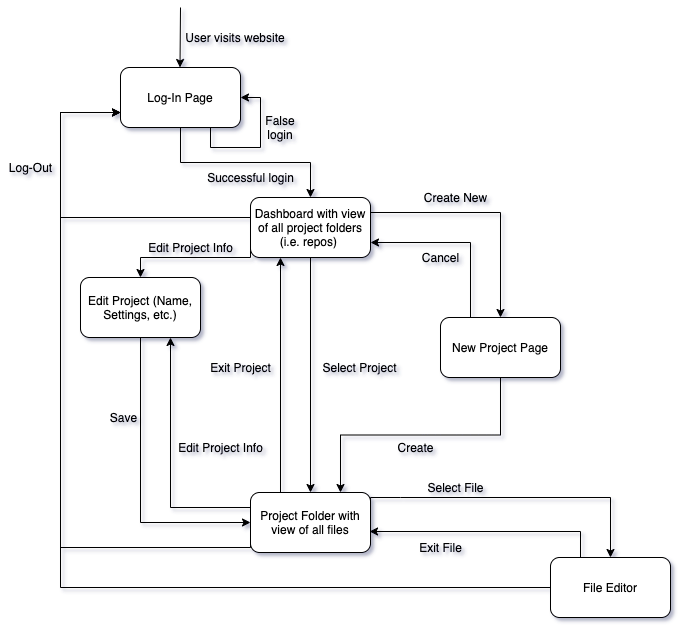

The diagram above was exported from draw.io. Its source (the exported page's mxGraphModel, read from the mxfile embedded in the PNG):
<mxGraphModel dx="586" dy="782" grid="1" gridSize="10" guides="1" tooltips="1" connect="1" arrows="1" fold="1" page="1" pageScale="1" pageWidth="1169" pageHeight="827" math="0" shadow="1">
  <root>
    <mxCell id="WIyWlLk6GJQsqaUBKTNV-0" />
    <mxCell id="WIyWlLk6GJQsqaUBKTNV-1" parent="WIyWlLk6GJQsqaUBKTNV-0" />
    <mxCell id="g72rfdmT5UXfDk7HK8Yj-7" style="edgeStyle=orthogonalEdgeStyle;rounded=0;orthogonalLoop=1;jettySize=auto;html=1;exitX=0.5;exitY=1;exitDx=0;exitDy=0;" parent="WIyWlLk6GJQsqaUBKTNV-1" source="g72rfdmT5UXfDk7HK8Yj-0" target="g72rfdmT5UXfDk7HK8Yj-8" edge="1">
      <mxGeometry relative="1" as="geometry">
        <mxPoint x="210" y="250" as="targetPoint" />
      </mxGeometry>
    </mxCell>
    <mxCell id="g72rfdmT5UXfDk7HK8Yj-0" value="Log-In Page" style="rounded=1;whiteSpace=wrap;html=1;" parent="WIyWlLk6GJQsqaUBKTNV-1" vertex="1">
      <mxGeometry x="150" y="110" width="120" height="60" as="geometry" />
    </mxCell>
    <mxCell id="g72rfdmT5UXfDk7HK8Yj-1" value="" style="endArrow=classic;html=1;" parent="WIyWlLk6GJQsqaUBKTNV-1" edge="1">
      <mxGeometry width="50" height="50" relative="1" as="geometry">
        <mxPoint x="210" y="50" as="sourcePoint" />
        <mxPoint x="209.5" y="110" as="targetPoint" />
      </mxGeometry>
    </mxCell>
    <mxCell id="g72rfdmT5UXfDk7HK8Yj-2" value="User visits website" style="text;html=1;strokeColor=none;fillColor=none;align=center;verticalAlign=middle;whiteSpace=wrap;rounded=0;" parent="WIyWlLk6GJQsqaUBKTNV-1" vertex="1">
      <mxGeometry x="210" y="70" width="110" height="20" as="geometry" />
    </mxCell>
    <mxCell id="g72rfdmT5UXfDk7HK8Yj-3" style="edgeStyle=orthogonalEdgeStyle;rounded=0;orthogonalLoop=1;jettySize=auto;html=1;exitX=0.75;exitY=1;exitDx=0;exitDy=0;entryX=1;entryY=0.5;entryDx=0;entryDy=0;" parent="WIyWlLk6GJQsqaUBKTNV-1" source="g72rfdmT5UXfDk7HK8Yj-0" target="g72rfdmT5UXfDk7HK8Yj-0" edge="1">
      <mxGeometry relative="1" as="geometry" />
    </mxCell>
    <mxCell id="g72rfdmT5UXfDk7HK8Yj-4" value="False login" style="text;html=1;strokeColor=none;fillColor=none;align=center;verticalAlign=middle;whiteSpace=wrap;rounded=0;" parent="WIyWlLk6GJQsqaUBKTNV-1" vertex="1">
      <mxGeometry x="290" y="160" width="40" height="20" as="geometry" />
    </mxCell>
    <mxCell id="g72rfdmT5UXfDk7HK8Yj-9" style="edgeStyle=orthogonalEdgeStyle;rounded=0;orthogonalLoop=1;jettySize=auto;html=1;exitX=0;exitY=0.5;exitDx=0;exitDy=0;entryX=0;entryY=0.75;entryDx=0;entryDy=0;" parent="WIyWlLk6GJQsqaUBKTNV-1" source="g72rfdmT5UXfDk7HK8Yj-8" target="g72rfdmT5UXfDk7HK8Yj-0" edge="1">
      <mxGeometry relative="1" as="geometry">
        <Array as="points">
          <mxPoint x="280" y="260" />
          <mxPoint x="90" y="260" />
          <mxPoint x="90" y="155" />
        </Array>
      </mxGeometry>
    </mxCell>
    <mxCell id="g72rfdmT5UXfDk7HK8Yj-39" style="edgeStyle=orthogonalEdgeStyle;rounded=0;orthogonalLoop=1;jettySize=auto;html=1;exitX=0.5;exitY=1;exitDx=0;exitDy=0;" parent="WIyWlLk6GJQsqaUBKTNV-1" source="g72rfdmT5UXfDk7HK8Yj-8" target="g72rfdmT5UXfDk7HK8Yj-14" edge="1">
      <mxGeometry relative="1" as="geometry" />
    </mxCell>
    <mxCell id="g72rfdmT5UXfDk7HK8Yj-47" style="edgeStyle=orthogonalEdgeStyle;rounded=0;orthogonalLoop=1;jettySize=auto;html=1;exitX=1;exitY=0.25;exitDx=0;exitDy=0;entryX=0.5;entryY=0;entryDx=0;entryDy=0;" parent="WIyWlLk6GJQsqaUBKTNV-1" source="g72rfdmT5UXfDk7HK8Yj-8" target="g72rfdmT5UXfDk7HK8Yj-32" edge="1">
      <mxGeometry relative="1" as="geometry" />
    </mxCell>
    <mxCell id="g72rfdmT5UXfDk7HK8Yj-51" style="edgeStyle=orthogonalEdgeStyle;rounded=0;orthogonalLoop=1;jettySize=auto;html=1;exitX=0;exitY=0.75;exitDx=0;exitDy=0;entryX=0.5;entryY=0;entryDx=0;entryDy=0;" parent="WIyWlLk6GJQsqaUBKTNV-1" source="g72rfdmT5UXfDk7HK8Yj-8" target="g72rfdmT5UXfDk7HK8Yj-48" edge="1">
      <mxGeometry relative="1" as="geometry">
        <Array as="points">
          <mxPoint x="280" y="300" />
          <mxPoint x="170" y="300" />
        </Array>
      </mxGeometry>
    </mxCell>
    <mxCell id="g72rfdmT5UXfDk7HK8Yj-8" value="Dashboard with view of all project folders (i.e. repos)&amp;nbsp;" style="rounded=1;whiteSpace=wrap;html=1;" parent="WIyWlLk6GJQsqaUBKTNV-1" vertex="1">
      <mxGeometry x="280" y="240" width="120" height="60" as="geometry" />
    </mxCell>
    <mxCell id="g72rfdmT5UXfDk7HK8Yj-10" value="Log-Out" style="text;html=1;align=center;verticalAlign=middle;resizable=0;points=[];autosize=1;" parent="WIyWlLk6GJQsqaUBKTNV-1" vertex="1">
      <mxGeometry x="30" y="200" width="60" height="20" as="geometry" />
    </mxCell>
    <mxCell id="g72rfdmT5UXfDk7HK8Yj-11" value="Successful login" style="text;html=1;align=center;verticalAlign=middle;resizable=0;points=[];autosize=1;" parent="WIyWlLk6GJQsqaUBKTNV-1" vertex="1">
      <mxGeometry x="230" y="210" width="100" height="20" as="geometry" />
    </mxCell>
    <mxCell id="g72rfdmT5UXfDk7HK8Yj-15" style="edgeStyle=orthogonalEdgeStyle;rounded=0;orthogonalLoop=1;jettySize=auto;html=1;entryX=0;entryY=0.75;entryDx=0;entryDy=0;exitX=0;exitY=0.5;exitDx=0;exitDy=0;" parent="WIyWlLk6GJQsqaUBKTNV-1" source="g72rfdmT5UXfDk7HK8Yj-14" target="g72rfdmT5UXfDk7HK8Yj-0" edge="1">
      <mxGeometry relative="1" as="geometry">
        <mxPoint x="130" y="160" as="targetPoint" />
        <Array as="points">
          <mxPoint x="280" y="590" />
          <mxPoint x="90" y="590" />
          <mxPoint x="90" y="155" />
        </Array>
      </mxGeometry>
    </mxCell>
    <mxCell id="g72rfdmT5UXfDk7HK8Yj-17" style="edgeStyle=orthogonalEdgeStyle;rounded=0;orthogonalLoop=1;jettySize=auto;html=1;exitX=1;exitY=0.5;exitDx=0;exitDy=0;" parent="WIyWlLk6GJQsqaUBKTNV-1" source="g72rfdmT5UXfDk7HK8Yj-14" target="g72rfdmT5UXfDk7HK8Yj-18" edge="1">
      <mxGeometry relative="1" as="geometry">
        <mxPoint x="480" y="550" as="targetPoint" />
        <Array as="points">
          <mxPoint x="430" y="540" />
          <mxPoint x="550" y="540" />
        </Array>
      </mxGeometry>
    </mxCell>
    <mxCell id="g72rfdmT5UXfDk7HK8Yj-40" style="edgeStyle=orthogonalEdgeStyle;rounded=0;orthogonalLoop=1;jettySize=auto;html=1;exitX=0.25;exitY=0;exitDx=0;exitDy=0;entryX=0.25;entryY=1;entryDx=0;entryDy=0;" parent="WIyWlLk6GJQsqaUBKTNV-1" source="g72rfdmT5UXfDk7HK8Yj-14" target="g72rfdmT5UXfDk7HK8Yj-8" edge="1">
      <mxGeometry relative="1" as="geometry" />
    </mxCell>
    <mxCell id="g72rfdmT5UXfDk7HK8Yj-52" style="edgeStyle=orthogonalEdgeStyle;rounded=0;orthogonalLoop=1;jettySize=auto;html=1;exitX=0;exitY=0.25;exitDx=0;exitDy=0;entryX=0.75;entryY=1;entryDx=0;entryDy=0;" parent="WIyWlLk6GJQsqaUBKTNV-1" source="g72rfdmT5UXfDk7HK8Yj-14" target="g72rfdmT5UXfDk7HK8Yj-48" edge="1">
      <mxGeometry relative="1" as="geometry" />
    </mxCell>
    <mxCell id="g72rfdmT5UXfDk7HK8Yj-14" value="Project Folder with view of all files" style="rounded=1;whiteSpace=wrap;html=1;" parent="WIyWlLk6GJQsqaUBKTNV-1" vertex="1">
      <mxGeometry x="280" y="535" width="120" height="60" as="geometry" />
    </mxCell>
    <mxCell id="g72rfdmT5UXfDk7HK8Yj-21" style="edgeStyle=orthogonalEdgeStyle;rounded=0;orthogonalLoop=1;jettySize=auto;html=1;exitX=0;exitY=0.5;exitDx=0;exitDy=0;entryX=0;entryY=0.75;entryDx=0;entryDy=0;" parent="WIyWlLk6GJQsqaUBKTNV-1" source="g72rfdmT5UXfDk7HK8Yj-18" target="g72rfdmT5UXfDk7HK8Yj-0" edge="1">
      <mxGeometry relative="1" as="geometry">
        <Array as="points">
          <mxPoint x="90" y="630" />
          <mxPoint x="90" y="155" />
        </Array>
      </mxGeometry>
    </mxCell>
    <mxCell id="g72rfdmT5UXfDk7HK8Yj-24" style="edgeStyle=orthogonalEdgeStyle;rounded=0;orthogonalLoop=1;jettySize=auto;html=1;exitX=0.25;exitY=0;exitDx=0;exitDy=0;entryX=0.992;entryY=0.65;entryDx=0;entryDy=0;entryPerimeter=0;" parent="WIyWlLk6GJQsqaUBKTNV-1" source="g72rfdmT5UXfDk7HK8Yj-18" target="g72rfdmT5UXfDk7HK8Yj-14" edge="1">
      <mxGeometry relative="1" as="geometry" />
    </mxCell>
    <mxCell id="g72rfdmT5UXfDk7HK8Yj-18" value="File Editor" style="rounded=1;whiteSpace=wrap;html=1;" parent="WIyWlLk6GJQsqaUBKTNV-1" vertex="1">
      <mxGeometry x="580" y="600" width="120" height="60" as="geometry" />
    </mxCell>
    <mxCell id="g72rfdmT5UXfDk7HK8Yj-19" value="Select Project" style="text;html=1;align=center;verticalAlign=middle;resizable=0;points=[];autosize=1;" parent="WIyWlLk6GJQsqaUBKTNV-1" vertex="1">
      <mxGeometry x="344" y="400" width="90" height="20" as="geometry" />
    </mxCell>
    <mxCell id="g72rfdmT5UXfDk7HK8Yj-20" value="Select File" style="text;html=1;align=center;verticalAlign=middle;resizable=0;points=[];autosize=1;" parent="WIyWlLk6GJQsqaUBKTNV-1" vertex="1">
      <mxGeometry x="450" y="520" width="70" height="20" as="geometry" />
    </mxCell>
    <mxCell id="g72rfdmT5UXfDk7HK8Yj-25" value="Exit File" style="text;html=1;align=center;verticalAlign=middle;resizable=0;points=[];autosize=1;" parent="WIyWlLk6GJQsqaUBKTNV-1" vertex="1">
      <mxGeometry x="440" y="580" width="60" height="20" as="geometry" />
    </mxCell>
    <mxCell id="g72rfdmT5UXfDk7HK8Yj-28" value="Exit Project" style="text;html=1;align=center;verticalAlign=middle;resizable=0;points=[];autosize=1;" parent="WIyWlLk6GJQsqaUBKTNV-1" vertex="1">
      <mxGeometry x="230" y="400" width="80" height="20" as="geometry" />
    </mxCell>
    <mxCell id="g72rfdmT5UXfDk7HK8Yj-35" style="edgeStyle=orthogonalEdgeStyle;rounded=0;orthogonalLoop=1;jettySize=auto;html=1;exitX=0.25;exitY=0;exitDx=0;exitDy=0;entryX=1;entryY=0.75;entryDx=0;entryDy=0;" parent="WIyWlLk6GJQsqaUBKTNV-1" source="g72rfdmT5UXfDk7HK8Yj-32" target="g72rfdmT5UXfDk7HK8Yj-8" edge="1">
      <mxGeometry relative="1" as="geometry" />
    </mxCell>
    <mxCell id="g72rfdmT5UXfDk7HK8Yj-37" style="edgeStyle=orthogonalEdgeStyle;rounded=0;orthogonalLoop=1;jettySize=auto;html=1;exitX=0.5;exitY=1;exitDx=0;exitDy=0;entryX=0.75;entryY=0;entryDx=0;entryDy=0;" parent="WIyWlLk6GJQsqaUBKTNV-1" source="g72rfdmT5UXfDk7HK8Yj-32" target="g72rfdmT5UXfDk7HK8Yj-14" edge="1">
      <mxGeometry relative="1" as="geometry" />
    </mxCell>
    <mxCell id="g72rfdmT5UXfDk7HK8Yj-32" value="New Project Page" style="rounded=1;whiteSpace=wrap;html=1;" parent="WIyWlLk6GJQsqaUBKTNV-1" vertex="1">
      <mxGeometry x="470" y="360" width="120" height="60" as="geometry" />
    </mxCell>
    <mxCell id="g72rfdmT5UXfDk7HK8Yj-33" value="Create New" style="text;html=1;align=center;verticalAlign=middle;resizable=0;points=[];autosize=1;" parent="WIyWlLk6GJQsqaUBKTNV-1" vertex="1">
      <mxGeometry x="445" y="230" width="80" height="20" as="geometry" />
    </mxCell>
    <mxCell id="g72rfdmT5UXfDk7HK8Yj-36" value="Cancel" style="text;html=1;align=center;verticalAlign=middle;resizable=0;points=[];autosize=1;" parent="WIyWlLk6GJQsqaUBKTNV-1" vertex="1">
      <mxGeometry x="445" y="290" width="50" height="20" as="geometry" />
    </mxCell>
    <mxCell id="g72rfdmT5UXfDk7HK8Yj-38" value="Create" style="text;html=1;align=center;verticalAlign=middle;resizable=0;points=[];autosize=1;" parent="WIyWlLk6GJQsqaUBKTNV-1" vertex="1">
      <mxGeometry x="420" y="480" width="50" height="20" as="geometry" />
    </mxCell>
    <mxCell id="g72rfdmT5UXfDk7HK8Yj-53" style="edgeStyle=orthogonalEdgeStyle;rounded=0;orthogonalLoop=1;jettySize=auto;html=1;exitX=0.25;exitY=1;exitDx=0;exitDy=0;entryX=0;entryY=0.5;entryDx=0;entryDy=0;" parent="WIyWlLk6GJQsqaUBKTNV-1" source="g72rfdmT5UXfDk7HK8Yj-48" target="g72rfdmT5UXfDk7HK8Yj-14" edge="1">
      <mxGeometry relative="1" as="geometry">
        <Array as="points">
          <mxPoint x="170" y="380" />
          <mxPoint x="170" y="565" />
        </Array>
      </mxGeometry>
    </mxCell>
    <mxCell id="g72rfdmT5UXfDk7HK8Yj-48" value="Edit Project (Name, Settings, etc.)" style="rounded=1;whiteSpace=wrap;html=1;" parent="WIyWlLk6GJQsqaUBKTNV-1" vertex="1">
      <mxGeometry x="110" y="320" width="120" height="60" as="geometry" />
    </mxCell>
    <mxCell id="g72rfdmT5UXfDk7HK8Yj-54" value="Edit Project Info" style="text;html=1;align=center;verticalAlign=middle;resizable=0;points=[];autosize=1;" parent="WIyWlLk6GJQsqaUBKTNV-1" vertex="1">
      <mxGeometry x="170" y="280" width="100" height="20" as="geometry" />
    </mxCell>
    <mxCell id="g72rfdmT5UXfDk7HK8Yj-55" value="Edit Project Info" style="text;html=1;align=center;verticalAlign=middle;resizable=0;points=[];autosize=1;" parent="WIyWlLk6GJQsqaUBKTNV-1" vertex="1">
      <mxGeometry x="200" y="480" width="100" height="20" as="geometry" />
    </mxCell>
    <mxCell id="g72rfdmT5UXfDk7HK8Yj-56" value="Save" style="text;html=1;align=center;verticalAlign=middle;resizable=0;points=[];autosize=1;" parent="WIyWlLk6GJQsqaUBKTNV-1" vertex="1">
      <mxGeometry x="133" y="450" width="40" height="20" as="geometry" />
    </mxCell>
  </root>
</mxGraphModel>